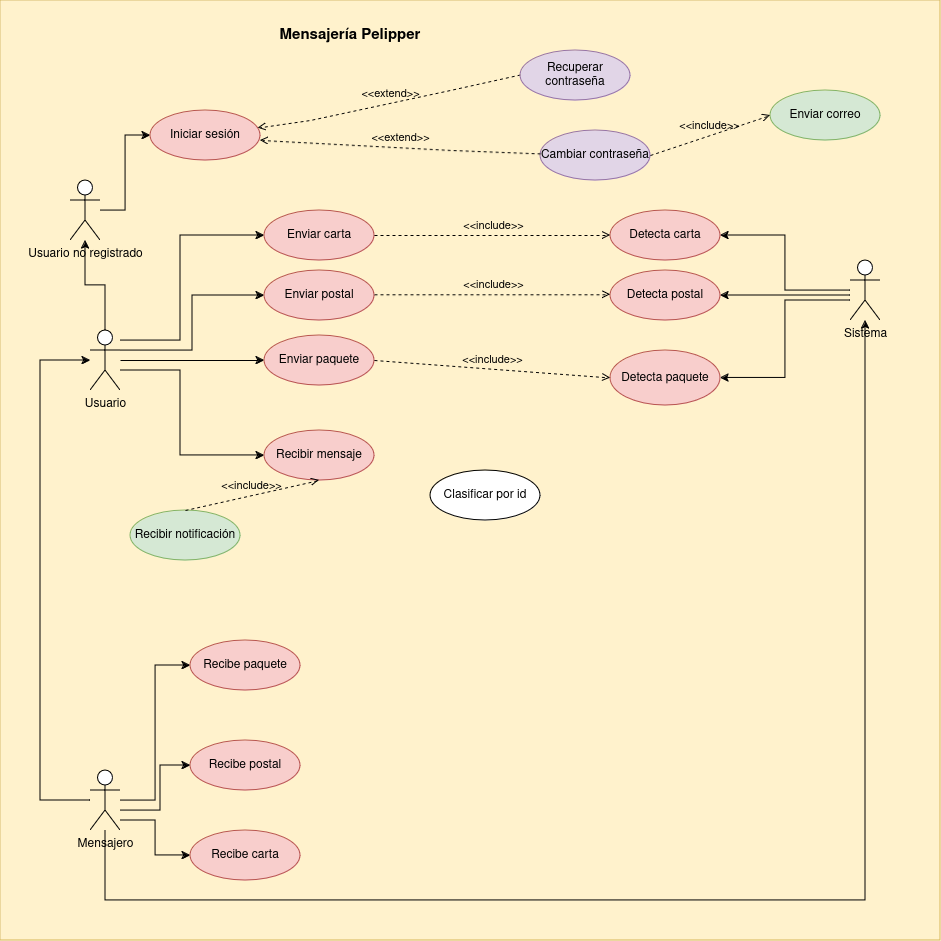

The diagram above was exported from draw.io. Its source (the exported page's mxGraphModel, read from the mxfile embedded in the PNG):
<mxGraphModel dx="1912" dy="2125" grid="1" gridSize="10" guides="1" tooltips="1" connect="1" arrows="1" fold="1" page="1" pageScale="1" pageWidth="827" pageHeight="1169" math="0" shadow="0">
  <root>
    <mxCell id="0" />
    <mxCell id="1" parent="0" />
    <mxCell id="p1aDOz5tOJX9KaM7EBay-15" value="" style="whiteSpace=wrap;html=1;aspect=fixed;fillColor=#fff2cc;strokeColor=#d6b656;" parent="1" vertex="1">
      <mxGeometry x="40" y="-230" width="940" height="940" as="geometry" />
    </mxCell>
    <mxCell id="p1aDOz5tOJX9KaM7EBay-3" style="edgeStyle=orthogonalEdgeStyle;rounded=0;orthogonalLoop=1;jettySize=auto;html=1;entryX=0;entryY=0.5;entryDx=0;entryDy=0;" parent="1" source="p1aDOz5tOJX9KaM7EBay-1" target="p1aDOz5tOJX9KaM7EBay-4" edge="1">
      <mxGeometry relative="1" as="geometry">
        <mxPoint x="300" y="130" as="targetPoint" />
      </mxGeometry>
    </mxCell>
    <mxCell id="p1aDOz5tOJX9KaM7EBay-6" style="edgeStyle=orthogonalEdgeStyle;rounded=0;orthogonalLoop=1;jettySize=auto;html=1;entryX=0;entryY=0.5;entryDx=0;entryDy=0;" parent="1" source="p1aDOz5tOJX9KaM7EBay-1" target="p1aDOz5tOJX9KaM7EBay-5" edge="1">
      <mxGeometry relative="1" as="geometry">
        <Array as="points">
          <mxPoint x="220" y="140" />
          <mxPoint x="220" y="225" />
        </Array>
      </mxGeometry>
    </mxCell>
    <mxCell id="p1aDOz5tOJX9KaM7EBay-19" style="edgeStyle=orthogonalEdgeStyle;rounded=0;orthogonalLoop=1;jettySize=auto;html=1;entryX=0;entryY=0.5;entryDx=0;entryDy=0;" parent="1" source="p1aDOz5tOJX9KaM7EBay-1" target="p1aDOz5tOJX9KaM7EBay-18" edge="1">
      <mxGeometry relative="1" as="geometry">
        <Array as="points">
          <mxPoint x="220" y="110" />
          <mxPoint x="220" y="5" />
        </Array>
      </mxGeometry>
    </mxCell>
    <mxCell id="p1aDOz5tOJX9KaM7EBay-20" style="edgeStyle=orthogonalEdgeStyle;rounded=0;orthogonalLoop=1;jettySize=auto;html=1;entryX=0;entryY=0.5;entryDx=0;entryDy=0;" parent="1" source="p1aDOz5tOJX9KaM7EBay-1" target="p1aDOz5tOJX9KaM7EBay-10" edge="1">
      <mxGeometry relative="1" as="geometry">
        <Array as="points">
          <mxPoint x="232" y="120" />
          <mxPoint x="232" y="65" />
        </Array>
      </mxGeometry>
    </mxCell>
    <mxCell id="p1aDOz5tOJX9KaM7EBay-1" value="&lt;div&gt;Usuario&lt;/div&gt;&lt;div&gt;&lt;br&gt;&lt;/div&gt;" style="shape=umlActor;verticalLabelPosition=bottom;verticalAlign=top;html=1;outlineConnect=0;" parent="1" vertex="1">
      <mxGeometry x="130" y="100" width="30" height="60" as="geometry" />
    </mxCell>
    <mxCell id="p1aDOz5tOJX9KaM7EBay-28" style="edgeStyle=orthogonalEdgeStyle;rounded=0;orthogonalLoop=1;jettySize=auto;html=1;entryX=1;entryY=0.5;entryDx=0;entryDy=0;" parent="1" source="p1aDOz5tOJX9KaM7EBay-2" target="p1aDOz5tOJX9KaM7EBay-24" edge="1">
      <mxGeometry relative="1" as="geometry" />
    </mxCell>
    <mxCell id="p1aDOz5tOJX9KaM7EBay-30" style="edgeStyle=orthogonalEdgeStyle;rounded=0;orthogonalLoop=1;jettySize=auto;html=1;entryX=1;entryY=0.5;entryDx=0;entryDy=0;" parent="1" source="p1aDOz5tOJX9KaM7EBay-2" target="p1aDOz5tOJX9KaM7EBay-26" edge="1">
      <mxGeometry relative="1" as="geometry">
        <Array as="points">
          <mxPoint x="860" y="65" />
          <mxPoint x="860" y="65" />
        </Array>
      </mxGeometry>
    </mxCell>
    <mxCell id="p1aDOz5tOJX9KaM7EBay-31" style="edgeStyle=orthogonalEdgeStyle;rounded=0;orthogonalLoop=1;jettySize=auto;html=1;entryX=1;entryY=0.5;entryDx=0;entryDy=0;" parent="1" source="p1aDOz5tOJX9KaM7EBay-2" target="p1aDOz5tOJX9KaM7EBay-27" edge="1">
      <mxGeometry relative="1" as="geometry">
        <Array as="points">
          <mxPoint x="825" y="70" />
          <mxPoint x="825" y="148" />
        </Array>
      </mxGeometry>
    </mxCell>
    <mxCell id="p1aDOz5tOJX9KaM7EBay-2" value="&lt;div&gt;Sistema&lt;br&gt;&lt;/div&gt;&lt;div&gt;&lt;br&gt;&lt;/div&gt;" style="shape=umlActor;verticalLabelPosition=bottom;verticalAlign=top;html=1;outlineConnect=0;" parent="1" vertex="1">
      <mxGeometry x="890" y="30" width="30" height="60" as="geometry" />
    </mxCell>
    <mxCell id="p1aDOz5tOJX9KaM7EBay-4" value="Enviar paquete" style="ellipse;whiteSpace=wrap;html=1;fillColor=#f8cecc;strokeColor=#b85450;" parent="1" vertex="1">
      <mxGeometry x="304" y="105" width="110" height="50" as="geometry" />
    </mxCell>
    <mxCell id="p1aDOz5tOJX9KaM7EBay-5" value="Recibir mensaje" style="ellipse;whiteSpace=wrap;html=1;fillColor=#f8cecc;strokeColor=#b85450;" parent="1" vertex="1">
      <mxGeometry x="304" y="200" width="110" height="50" as="geometry" />
    </mxCell>
    <mxCell id="p1aDOz5tOJX9KaM7EBay-8" value="Recibe postal" style="ellipse;whiteSpace=wrap;html=1;fillColor=#f8cecc;strokeColor=#b85450;" parent="1" vertex="1">
      <mxGeometry x="230" y="510" width="110" height="50" as="geometry" />
    </mxCell>
    <mxCell id="p1aDOz5tOJX9KaM7EBay-9" value="&lt;div&gt;Recibir notificación&lt;/div&gt;" style="ellipse;whiteSpace=wrap;html=1;fillColor=#d5e8d4;strokeColor=#82b366;" parent="1" vertex="1">
      <mxGeometry x="170" y="280" width="110" height="50" as="geometry" />
    </mxCell>
    <mxCell id="p1aDOz5tOJX9KaM7EBay-10" value="Enviar postal" style="ellipse;whiteSpace=wrap;html=1;fillColor=#f8cecc;strokeColor=#b85450;" parent="1" vertex="1">
      <mxGeometry x="304" y="40" width="110" height="50" as="geometry" />
    </mxCell>
    <mxCell id="p1aDOz5tOJX9KaM7EBay-13" value="&amp;lt;&amp;lt;include&amp;gt;&amp;gt;" style="html=1;verticalAlign=bottom;labelBackgroundColor=none;endArrow=open;endFill=0;dashed=1;rounded=0;entryX=0.5;entryY=1;entryDx=0;entryDy=0;exitX=0.5;exitY=0;exitDx=0;exitDy=0;" parent="1" source="p1aDOz5tOJX9KaM7EBay-9" target="p1aDOz5tOJX9KaM7EBay-5" edge="1">
      <mxGeometry width="160" relative="1" as="geometry">
        <mxPoint x="430" y="400" as="sourcePoint" />
        <mxPoint x="590" y="400" as="targetPoint" />
      </mxGeometry>
    </mxCell>
    <mxCell id="p1aDOz5tOJX9KaM7EBay-18" value="Enviar carta" style="ellipse;whiteSpace=wrap;html=1;fillColor=#f8cecc;strokeColor=#b85450;" parent="1" vertex="1">
      <mxGeometry x="304" y="-20" width="110" height="50" as="geometry" />
    </mxCell>
    <mxCell id="p1aDOz5tOJX9KaM7EBay-32" style="edgeStyle=orthogonalEdgeStyle;rounded=0;orthogonalLoop=1;jettySize=auto;html=1;" parent="1" source="p1aDOz5tOJX9KaM7EBay-21" target="p1aDOz5tOJX9KaM7EBay-1" edge="1">
      <mxGeometry relative="1" as="geometry">
        <mxPoint x="150" y="200" as="targetPoint" />
        <Array as="points">
          <mxPoint x="80" y="570" />
          <mxPoint x="80" y="130" />
        </Array>
      </mxGeometry>
    </mxCell>
    <mxCell id="p1aDOz5tOJX9KaM7EBay-33" style="edgeStyle=orthogonalEdgeStyle;rounded=0;orthogonalLoop=1;jettySize=auto;html=1;entryX=0;entryY=0.5;entryDx=0;entryDy=0;" parent="1" source="p1aDOz5tOJX9KaM7EBay-21" target="p1aDOz5tOJX9KaM7EBay-23" edge="1">
      <mxGeometry relative="1" as="geometry" />
    </mxCell>
    <mxCell id="p1aDOz5tOJX9KaM7EBay-34" style="edgeStyle=orthogonalEdgeStyle;rounded=0;orthogonalLoop=1;jettySize=auto;html=1;entryX=0;entryY=0.5;entryDx=0;entryDy=0;" parent="1" source="p1aDOz5tOJX9KaM7EBay-21" target="p1aDOz5tOJX9KaM7EBay-8" edge="1">
      <mxGeometry relative="1" as="geometry">
        <Array as="points">
          <mxPoint x="200" y="580" />
          <mxPoint x="200" y="535" />
        </Array>
      </mxGeometry>
    </mxCell>
    <mxCell id="p1aDOz5tOJX9KaM7EBay-35" style="edgeStyle=orthogonalEdgeStyle;rounded=0;orthogonalLoop=1;jettySize=auto;html=1;entryX=0;entryY=0.5;entryDx=0;entryDy=0;" parent="1" source="p1aDOz5tOJX9KaM7EBay-21" target="p1aDOz5tOJX9KaM7EBay-25" edge="1">
      <mxGeometry relative="1" as="geometry">
        <Array as="points">
          <mxPoint x="195" y="590" />
          <mxPoint x="195" y="625" />
        </Array>
      </mxGeometry>
    </mxCell>
    <mxCell id="CRg9ASiPds9Y9MKvqujk-10" style="edgeStyle=orthogonalEdgeStyle;rounded=0;orthogonalLoop=1;jettySize=auto;html=1;" edge="1" parent="1" source="p1aDOz5tOJX9KaM7EBay-21" target="p1aDOz5tOJX9KaM7EBay-2">
      <mxGeometry relative="1" as="geometry">
        <Array as="points">
          <mxPoint x="145" y="670" />
          <mxPoint x="905" y="670" />
        </Array>
      </mxGeometry>
    </mxCell>
    <mxCell id="p1aDOz5tOJX9KaM7EBay-21" value="&lt;div&gt;Mensajero&lt;/div&gt;&lt;div&gt;&lt;br&gt;&lt;/div&gt;" style="shape=umlActor;verticalLabelPosition=bottom;verticalAlign=top;html=1;outlineConnect=0;" parent="1" vertex="1">
      <mxGeometry x="130" y="540" width="30" height="60" as="geometry" />
    </mxCell>
    <mxCell id="p1aDOz5tOJX9KaM7EBay-22" value="&lt;b&gt;&lt;font style=&quot;font-size: 15px;&quot;&gt;Mensajería Pelipper&lt;/font&gt;&lt;/b&gt;" style="text;html=1;align=center;verticalAlign=middle;whiteSpace=wrap;rounded=0;" parent="1" vertex="1">
      <mxGeometry x="280" y="-210" width="220" height="30" as="geometry" />
    </mxCell>
    <mxCell id="p1aDOz5tOJX9KaM7EBay-23" value="Recibe paquete" style="ellipse;whiteSpace=wrap;html=1;fillColor=#f8cecc;strokeColor=#b85450;" parent="1" vertex="1">
      <mxGeometry x="230" y="410" width="110" height="50" as="geometry" />
    </mxCell>
    <mxCell id="p1aDOz5tOJX9KaM7EBay-24" value="Detecta carta" style="ellipse;whiteSpace=wrap;html=1;fillColor=#f8cecc;strokeColor=#b85450;" parent="1" vertex="1">
      <mxGeometry x="650" y="-20" width="110" height="50" as="geometry" />
    </mxCell>
    <mxCell id="p1aDOz5tOJX9KaM7EBay-25" value="&lt;div&gt;Recibe carta&lt;/div&gt;" style="ellipse;whiteSpace=wrap;html=1;fillColor=#f8cecc;strokeColor=#b85450;" parent="1" vertex="1">
      <mxGeometry x="230" y="600" width="110" height="50" as="geometry" />
    </mxCell>
    <mxCell id="p1aDOz5tOJX9KaM7EBay-26" value="Detecta postal" style="ellipse;whiteSpace=wrap;html=1;fillColor=#f8cecc;strokeColor=#b85450;" parent="1" vertex="1">
      <mxGeometry x="650" y="40" width="110" height="50" as="geometry" />
    </mxCell>
    <mxCell id="p1aDOz5tOJX9KaM7EBay-27" value="Detecta paquete" style="ellipse;whiteSpace=wrap;html=1;fillColor=#f8cecc;strokeColor=#b85450;" parent="1" vertex="1">
      <mxGeometry x="650" y="120" width="110" height="55" as="geometry" />
    </mxCell>
    <mxCell id="p1aDOz5tOJX9KaM7EBay-36" value="Clasificar por id" style="ellipse;whiteSpace=wrap;html=1;" parent="1" vertex="1">
      <mxGeometry x="470" y="240" width="110" height="50" as="geometry" />
    </mxCell>
    <mxCell id="p1aDOz5tOJX9KaM7EBay-39" style="edgeStyle=orthogonalEdgeStyle;rounded=0;orthogonalLoop=1;jettySize=auto;html=1;entryX=0;entryY=0.5;entryDx=0;entryDy=0;" parent="1" source="p1aDOz5tOJX9KaM7EBay-37" target="p1aDOz5tOJX9KaM7EBay-38" edge="1">
      <mxGeometry relative="1" as="geometry" />
    </mxCell>
    <mxCell id="p1aDOz5tOJX9KaM7EBay-40" style="edgeStyle=orthogonalEdgeStyle;rounded=0;orthogonalLoop=1;jettySize=auto;html=1;" parent="1" source="p1aDOz5tOJX9KaM7EBay-1" target="p1aDOz5tOJX9KaM7EBay-37" edge="1">
      <mxGeometry relative="1" as="geometry" />
    </mxCell>
    <mxCell id="p1aDOz5tOJX9KaM7EBay-37" value="&lt;div&gt;Usuario no registrado&lt;br&gt;&lt;/div&gt;&lt;div&gt;&lt;br&gt;&lt;/div&gt;" style="shape=umlActor;verticalLabelPosition=bottom;verticalAlign=top;html=1;outlineConnect=0;" parent="1" vertex="1">
      <mxGeometry x="110" y="-50" width="30" height="60" as="geometry" />
    </mxCell>
    <mxCell id="p1aDOz5tOJX9KaM7EBay-38" value="Iniciar sesión" style="ellipse;whiteSpace=wrap;html=1;fillColor=#f8cecc;strokeColor=#b85450;" parent="1" vertex="1">
      <mxGeometry x="190" y="-120" width="110" height="50" as="geometry" />
    </mxCell>
    <mxCell id="CRg9ASiPds9Y9MKvqujk-1" value="&amp;lt;&amp;lt;extend&amp;gt;&amp;gt;" style="html=1;verticalAlign=bottom;labelBackgroundColor=none;endArrow=open;endFill=0;dashed=1;rounded=0;" edge="1" parent="1" target="p1aDOz5tOJX9KaM7EBay-38">
      <mxGeometry width="160" relative="1" as="geometry">
        <mxPoint x="560" y="-155.5" as="sourcePoint" />
        <mxPoint x="400" y="-120" as="targetPoint" />
        <Array as="points">
          <mxPoint x="490" y="-140" />
          <mxPoint x="350" y="-110" />
        </Array>
      </mxGeometry>
    </mxCell>
    <mxCell id="CRg9ASiPds9Y9MKvqujk-2" value="Recuperar contraseña" style="ellipse;whiteSpace=wrap;html=1;fillColor=#e1d5e7;strokeColor=#9673a6;" vertex="1" parent="1">
      <mxGeometry x="560" y="-180" width="110" height="50" as="geometry" />
    </mxCell>
    <mxCell id="CRg9ASiPds9Y9MKvqujk-3" value="Cambiar contraseña" style="ellipse;whiteSpace=wrap;html=1;fillColor=#e1d5e7;strokeColor=#9673a6;" vertex="1" parent="1">
      <mxGeometry x="580" y="-100" width="110" height="50" as="geometry" />
    </mxCell>
    <mxCell id="CRg9ASiPds9Y9MKvqujk-4" value="&amp;lt;&amp;lt;extend&amp;gt;&amp;gt;" style="html=1;verticalAlign=bottom;labelBackgroundColor=none;endArrow=open;endFill=0;dashed=1;rounded=0;" edge="1" parent="1" source="CRg9ASiPds9Y9MKvqujk-3">
      <mxGeometry width="160" relative="1" as="geometry">
        <mxPoint x="570" y="-100.5" as="sourcePoint" />
        <mxPoint x="300" y="-90" as="targetPoint" />
        <Array as="points">
          <mxPoint x="490" y="-80" />
        </Array>
      </mxGeometry>
    </mxCell>
    <mxCell id="CRg9ASiPds9Y9MKvqujk-5" value="Enviar correo" style="ellipse;whiteSpace=wrap;html=1;fillColor=#d5e8d4;strokeColor=#82b366;" vertex="1" parent="1">
      <mxGeometry x="810" y="-140" width="110" height="50" as="geometry" />
    </mxCell>
    <mxCell id="CRg9ASiPds9Y9MKvqujk-6" value="&amp;lt;&amp;lt;include&amp;gt;&amp;gt;" style="html=1;verticalAlign=bottom;labelBackgroundColor=none;endArrow=open;endFill=0;dashed=1;rounded=0;exitX=1;exitY=0.5;exitDx=0;exitDy=0;entryX=0;entryY=0.5;entryDx=0;entryDy=0;" edge="1" parent="1" source="CRg9ASiPds9Y9MKvqujk-3" target="CRg9ASiPds9Y9MKvqujk-5">
      <mxGeometry width="160" relative="1" as="geometry">
        <mxPoint x="640" y="-120" as="sourcePoint" />
        <mxPoint x="800" y="-120" as="targetPoint" />
      </mxGeometry>
    </mxCell>
    <mxCell id="CRg9ASiPds9Y9MKvqujk-7" value="&amp;lt;&amp;lt;include&amp;gt;&amp;gt;" style="html=1;verticalAlign=bottom;labelBackgroundColor=none;endArrow=open;endFill=0;dashed=1;rounded=0;exitX=1;exitY=0.5;exitDx=0;exitDy=0;entryX=0;entryY=0.5;entryDx=0;entryDy=0;" edge="1" parent="1" source="p1aDOz5tOJX9KaM7EBay-18" target="p1aDOz5tOJX9KaM7EBay-24">
      <mxGeometry width="160" relative="1" as="geometry">
        <mxPoint x="450" as="sourcePoint" />
        <mxPoint x="610" as="targetPoint" />
      </mxGeometry>
    </mxCell>
    <mxCell id="CRg9ASiPds9Y9MKvqujk-8" value="&amp;lt;&amp;lt;include&amp;gt;&amp;gt;" style="html=1;verticalAlign=bottom;labelBackgroundColor=none;endArrow=open;endFill=0;dashed=1;rounded=0;exitX=1;exitY=0.5;exitDx=0;exitDy=0;entryX=0;entryY=0.5;entryDx=0;entryDy=0;" edge="1" parent="1">
      <mxGeometry width="160" relative="1" as="geometry">
        <mxPoint x="414" y="64.33" as="sourcePoint" />
        <mxPoint x="650" y="64.33" as="targetPoint" />
        <Array as="points">
          <mxPoint x="530" y="64.33" />
        </Array>
      </mxGeometry>
    </mxCell>
    <mxCell id="CRg9ASiPds9Y9MKvqujk-9" value="&amp;lt;&amp;lt;include&amp;gt;&amp;gt;" style="html=1;verticalAlign=bottom;labelBackgroundColor=none;endArrow=open;endFill=0;dashed=1;rounded=0;exitX=1;exitY=0.5;exitDx=0;exitDy=0;entryX=0;entryY=0.5;entryDx=0;entryDy=0;" edge="1" parent="1" target="p1aDOz5tOJX9KaM7EBay-27">
      <mxGeometry width="160" relative="1" as="geometry">
        <mxPoint x="414" y="130" as="sourcePoint" />
        <mxPoint x="650" y="130" as="targetPoint" />
        <Array as="points" />
      </mxGeometry>
    </mxCell>
  </root>
</mxGraphModel>